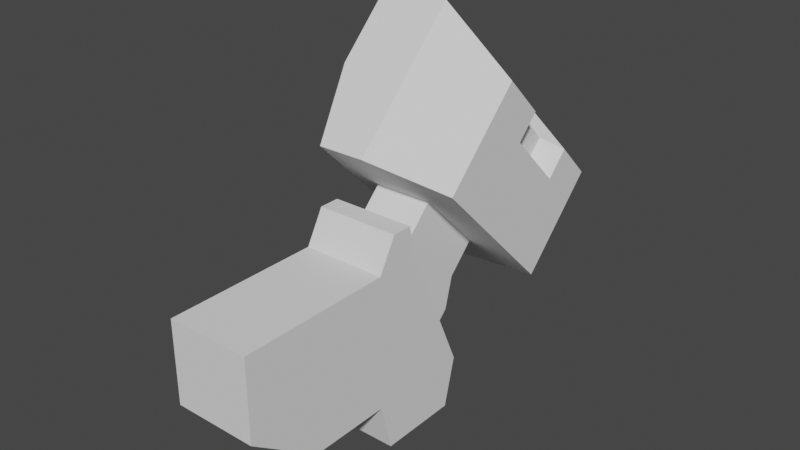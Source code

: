 # Source: Mainbotarm.blend  (saved by Blender 3.5.10; exported with 4.5.12 LTS)
import bpy
from mathutils import Matrix  # noqa: F401  (used for matrix-valued properties, if any)

bpy.ops.wm.read_factory_settings(use_empty=True)
scene = bpy.context.scene
scene.name = 'Scene'

# ---- collections
col_collection = bpy.data.collections.new('Collection'); scene.collection.children.link(col_collection)

# ---- world
world_world = bpy.data.worlds.new('World'); scene.world = world_world
world_world.use_nodes = True; world_world.node_tree.nodes.clear()
_N = world_world.node_tree.nodes; _L = world_world.node_tree.links
n0 = _N.new('ShaderNodeOutputWorld'); n0.name = 'World Output'; n0.location = (300, 300)
n1 = _N.new('ShaderNodeBackground'); n1.name = 'Background'; n1.location = (10, 300)
n1.inputs[0].default_value = (0.05088, 0.05088, 0.05088, 1.0)
_L.new(n1.outputs[0], n0.inputs[0])
n0.is_active_output = True
world_world.color = (0.05088, 0.05088, 0.05088)
world_world.use_sun_shadow = False
world_world.sun_shadow_jitter_overblur = 0.0

# ---- meshes
me_cube_011 = bpy.data.meshes.new('Cube.011')
me_cube_011.from_pydata([(0.2413, -2.022, -0.3728), (0.2413, -0.7696, -0.3728), (0.2413, -1.574, -1.214), (0.2413, -0.3966, -1.214), (0.7629, -2.022, -0.3728), (0.7629, -0.7696, -0.3728), (0.7629, -1.574, -1.214), (0.7629, -0.3966, -1.214), (0.2413, -2.022, -0.8893), (0.2413, -1.057, -0.3728), (0.2413, -0.5405, -0.8893), (0.2413, -1.057, -1.214), (0.5021, -1.574, -1.214), (0.5021, -0.3966, -1.214), (0.7629, -1.057, -1.214), (0.7629, -2.022, -0.8893), (0.7629, -0.5405, -0.8893), (0.7629, -1.057, -0.3728), (0.5021, -2.022, -0.3728), (0.5021, -0.7696, -0.3728), (0.5021, -0.5405, -0.8893), (0.5021, -2.022, -0.8893), (0.5021, -1.057, -0.3728), (0.7629, -1.057, -0.8893), (0.5021, -1.057, -1.214), (0.2413, -1.057, -0.8893), (0.2413, -0.474, -1.523), (0.7629, -0.474, -1.523), (0.2413, -0.9798, -1.523), (0.5021, -0.474, -1.523), (0.7629, -0.9798, -1.523), (0.5021, -0.9798, -1.523), (0.2413, -0.9432, -0.1699), (0.2413, -0.8161, -0.1699), (0.5021, -0.8161, -0.1699), (0.7629, -0.8161, -0.1699), (0.7629, -0.9432, -0.1699), (0.5021, -0.9432, -0.1699), (0.1463, -0.839, 0.1295), (0.01533, -0.1264, 0.8421), (0.1463, -0.1717, -0.5379), (0.01533, 0.541, 0.1748), (0.9889, -0.7496, 0.04005), (0.9889, -0.2532, 0.5364), (0.9889, -0.1717, -0.5379), (0.9889, 0.3247, -0.04149), (0.1463, -0.5053, -0.2042), (0.01533, -0.4827, 0.4858), (0.01533, 0.2073, 0.5085), (0.01533, 0.1847, -0.1815), (0.4515, -0.1717, -0.5379), (0.4515, 0.541, 0.1748), (0.9889, 0.1847, -0.1815), (0.9889, -0.5053, -0.2042), (0.9889, -0.008949, 0.2922), (0.9889, -0.3933, 0.3964), (0.4515, -0.8424, 0.1328), (0.4515, -0.1297, 0.8455), (0.4515, 0.2073, 0.5085), (0.4515, -0.5053, -0.2042), (0.4515, -0.486, 0.4892), (0.9889, -0.149, 0.1521), (0.01533, -0.149, 0.1521), (0.1463, 0.1379, -0.8474), (0.01533, 0.8505, -0.1348), (0.9889, 0.04845, -0.758), (0.9889, 0.5448, -0.2616), (0.01533, 0.4942, -0.4911), (0.4515, 0.1412, -0.8508), (0.4515, 0.8539, -0.1381), (0.9889, 0.4048, -0.4016), (0.4515, 0.4976, -0.4944), (0.4601, 0.4343, 0.1628), (0.845, 0.2794, 0.007874), (0.845, 0.1791, -0.09244), (0.845, 0.04041, 0.2469), (0.4601, 0.1953, 0.4018), (0.845, -0.0599, 0.1465), (0.3208, -0.7279, -0.317), (0.3208, -0.5465, -0.1356), (0.3208, -0.3309, -0.714), (0.3208, -0.1495, -0.5326), (0.6834, -0.7279, -0.317), (0.6834, -0.5465, -0.1356), (0.6834, -0.3309, -0.714), (0.6834, -0.1495, -0.5326), (0.3208, -0.3838, -0.914), (0.3208, -0.9279, -0.3699), (0.6834, -0.3838, -0.914), (0.6834, -0.9279, -0.3699), (0.3208, -0.4553, -0.9855), (0.3208, -0.9994, -0.4414), (0.6834, -0.4553, -0.9855), (0.6834, -0.9994, -0.4414), (0.3208, -0.6822, -0.9948), (0.3208, -1.009, -0.6683), (0.6834, -0.6822, -0.9948), (0.6834, -1.009, -0.6683)], [], [(25, 10, 3, 11), (3, 13, 29, 26), (23, 16, 5, 17), (19, 1, 33, 34), (21, 15, 4, 18), (20, 10, 1, 19), (16, 20, 19, 5), (7, 13, 20, 16), (13, 3, 10, 20), (8, 21, 18, 0), (2, 12, 21, 8), (12, 6, 15, 21), (18, 22, 9, 0), (4, 17, 22, 18), (22, 17, 36, 37), (15, 23, 17, 4), (6, 14, 23, 15), (14, 7, 16, 23), (12, 24, 14, 6), (2, 11, 24, 12), (24, 11, 28, 31), (8, 25, 11, 2), (0, 9, 25, 8), (9, 1, 10, 25), (31, 29, 27, 30), (28, 26, 29, 31), (11, 3, 26, 28), (14, 24, 31, 30), (7, 14, 30, 27), (13, 7, 27, 29), (37, 34, 33, 32), (36, 35, 34, 37), (1, 9, 32, 33), (5, 19, 34, 35), (9, 22, 37, 32), (17, 5, 35, 36), (62, 48, 41, 49), (50, 40, 63, 68), (61, 54, 43, 55), (60, 57, 39, 47), (59, 53, 42, 56), (58, 48, 39, 57), (54, 58, 57, 43), (45, 51, 72, 73), (51, 41, 48, 58), (46, 59, 56, 38), (40, 50, 59, 46), (50, 44, 53, 59), (56, 60, 47, 38), (42, 55, 60, 56), (55, 43, 57, 60), (53, 61, 55, 42), (44, 52, 61, 53), (52, 45, 73, 74), (49, 41, 64, 67), (52, 44, 65, 70), (41, 51, 69, 64), (46, 62, 49, 40), (38, 47, 62, 46), (47, 39, 48, 62), (71, 69, 66, 70), (68, 71, 70, 65), (63, 67, 71, 68), (67, 64, 69, 71), (45, 52, 70, 66), (44, 50, 68, 65), (51, 45, 66, 69), (40, 49, 67, 63), (73, 72, 76, 75), (74, 73, 75, 77), (51, 58, 76, 72), (54, 61, 77, 75), (61, 52, 74, 77), (58, 54, 75, 76), (78, 79, 81, 80), (80, 81, 85, 84), (84, 85, 83, 82), (82, 83, 79, 78), (84, 82, 89, 88), (85, 81, 79, 83), (88, 89, 93, 92), (82, 78, 87, 89), (80, 84, 88, 86), (78, 80, 86, 87), (93, 91, 95, 97), (87, 86, 90, 91), (89, 87, 91, 93), (86, 88, 92, 90), (94, 96, 97, 95), (90, 92, 96, 94), (92, 93, 97, 96), (91, 90, 94, 95)])
_uv = me_cube_011.uv_layers.new(name='UVMap')
_uv.uv.foreach_set('vector', [0.1193, 0.247, 0.1728, 0.3497, 0.1231, 0.412, 0.0548, 0.2806, 0.1892, 0.1221, 0.1892, 0.06156, 0.2581, 0.06406, 0.2581, 0.1246, 0.393, 0.1827, 0.4464, 0.08001, 0.5254, 0.179, 0.4957, 0.2362, 0.6973, 0.3618, 0.6384, 0.36, 0.6374, 0.3157, 0.6963, 0.3175, 0.5665, 0.2413, 0.6344, 0.2432, 0.6232, 0.3387, 0.5553, 0.3369, 0.6967, 0.4887, 0.6378, 0.487, 0.6384, 0.36, 0.6973, 0.3618, 0.7556, 0.4905, 0.6967, 0.4887, 0.6973, 0.3618, 0.7562, 0.3636, 0.7552, 0.5703, 0.6963, 0.5685, 0.6967, 0.4887, 0.7556, 0.4905, 0.6963, 0.5685, 0.6374, 0.5667, 0.6378, 0.487, 0.6967, 0.4887, 0.4987, 0.2394, 0.5665, 0.2413, 0.5553, 0.3369, 0.4875, 0.335, 0.191, 0.4319, 0.191, 0.4962, 0.05545, 0.4962, 0.05545, 0.4319, 0.191, 0.4962, 0.191, 0.5605, 0.05545, 0.5605, 0.05545, 0.4962, 0.5553, 0.3369, 0.5665, 0.5148, 0.4987, 0.513, 0.4875, 0.335, 0.6232, 0.3387, 0.6344, 0.5167, 0.5665, 0.5148, 0.5553, 0.3369, 0.5665, 0.5148, 0.6344, 0.5167, 0.6313, 0.5753, 0.5634, 0.5734, 0.2931, 0.3746, 0.393, 0.1827, 0.4957, 0.2362, 0.3958, 0.4281, 0.2749, 0.2519, 0.3284, 0.1492, 0.393, 0.1827, 0.2931, 0.3746, 0.3284, 0.1492, 0.3967, 0.01782, 0.4464, 0.08001, 0.393, 0.1827, 0.191, 0.4962, 0.2842, 0.4962, 0.2842, 0.5605, 0.191, 0.5605, 0.191, 0.4319, 0.2842, 0.4319, 0.2842, 0.4962, 0.191, 0.4962, 0.2842, 0.4962, 0.2842, 0.4319, 0.3501, 0.4319, 0.3501, 0.4962, 0.01955, 0.05507, 0.1193, 0.247, 0.0548, 0.2806, 0.001378, 0.1779, 0.1222, 0.001544, 0.222, 0.1935, 0.1193, 0.247, 0.01955, 0.05507, 0.222, 0.1935, 0.2517, 0.2507, 0.1728, 0.3497, 0.1193, 0.247, 0.3501, 0.4962, 0.4414, 0.4962, 0.4414, 0.5605, 0.3501, 0.5605, 0.3501, 0.4319, 0.4414, 0.4319, 0.4414, 0.4962, 0.3501, 0.4962, 0.0548, 0.2806, 0.1231, 0.412, 0.05368, 0.4286, 0.001378, 0.328, 0.2842, 0.5605, 0.2842, 0.4962, 0.3501, 0.4962, 0.3501, 0.5605, 0.3967, 0.01782, 0.3284, 0.1492, 0.2749, 0.1018, 0.3273, 0.001227, 0.1892, 0.06156, 0.1892, 0.001037, 0.2581, 0.003537, 0.2581, 0.06406, 0.5634, 0.5734, 0.5649, 0.5968, 0.4971, 0.595, 0.4956, 0.5715, 0.6313, 0.5753, 0.6328, 0.5987, 0.5649, 0.5968, 0.5634, 0.5734, 0.2517, 0.2507, 0.222, 0.1935, 0.2741, 0.1951, 0.2872, 0.2204, 0.7562, 0.3636, 0.6973, 0.3618, 0.6963, 0.3175, 0.7552, 0.3193, 0.4987, 0.513, 0.5665, 0.5148, 0.5634, 0.5734, 0.4956, 0.5715, 0.4957, 0.2362, 0.5254, 0.179, 0.5609, 0.2092, 0.5478, 0.2345, 0.7527, 0.1073, 0.8661, 0.1073, 0.8661, 0.2137, 0.7527, 0.2137, 0.5277, 0.6704, 0.5277, 0.602, 0.6258, 0.602, 0.6268, 0.6704, 0.6805, 0.651, 0.6361, 0.651, 0.6361, 0.5736, 0.6805, 0.5736, 0.8986, 0.8855, 0.8986, 0.7721, 0.9962, 0.7722, 0.9962, 0.8856, 0.422, 0.6704, 0.422, 0.7909, 0.3446, 0.7909, 0.3152, 0.6704, 0.1088, 0.6964, 0.1115, 0.7959, 0.004742, 0.7959, 0.0009855, 0.6964, 0.1186, 0.5638, 0.1088, 0.6964, 0.0009855, 0.6964, 0.04047, 0.5638, 0.04955, 0.8245, 0.04955, 0.9779, 0.03178, 0.9671, 0.03178, 0.8572, 0.2156, 0.6964, 0.2183, 0.7959, 0.1115, 0.7959, 0.1088, 0.6964, 0.422, 0.602, 0.422, 0.6704, 0.3152, 0.6704, 0.3162, 0.602, 0.5277, 0.602, 0.5277, 0.6704, 0.422, 0.6704, 0.422, 0.602, 0.5277, 0.6704, 0.5277, 0.7909, 0.422, 0.7909, 0.422, 0.6704, 0.8986, 0.9989, 0.8986, 0.8855, 0.9962, 0.8856, 0.9669, 0.999, 0.7754, 0.999, 0.7754, 0.8856, 0.8986, 0.8855, 0.8986, 0.9989, 0.7754, 0.8856, 0.7754, 0.841, 0.8986, 0.7721, 0.8986, 0.8855, 0.7935, 0.651, 0.6805, 0.651, 0.6805, 0.5736, 0.7935, 0.5736, 0.7935, 0.7568, 0.6805, 0.7568, 0.6805, 0.651, 0.7935, 0.651, 0.00674, 0.8001, 0.04955, 0.8245, 0.03178, 0.8572, 0.001116, 0.8397, 0.7527, 0.2137, 0.8661, 0.2137, 0.8661, 0.3124, 0.7527, 0.3124, 0.6805, 0.7568, 0.7935, 0.7568, 0.7935, 0.8265, 0.6805, 0.8265, 0.2183, 0.7959, 0.2156, 0.6964, 0.3158, 0.6964, 0.3174, 0.7959, 0.6378, 0.1073, 0.7527, 0.1073, 0.7527, 0.2137, 0.6378, 0.2137, 0.6378, 0.0009766, 0.7527, 0.0009766, 0.7527, 0.1073, 0.6378, 0.1073, 0.7527, 0.0009766, 0.8661, 0.0009766, 0.8661, 0.1073, 0.7527, 0.1073, 0.8577, 0.43, 0.8577, 0.3173, 0.9817, 0.3828, 0.9817, 0.4271, 0.8577, 0.5427, 0.8577, 0.43, 0.9817, 0.4271, 0.9817, 0.5397, 0.789, 0.5415, 0.7595, 0.4284, 0.8577, 0.43, 0.8577, 0.5427, 0.7595, 0.4284, 0.7595, 0.3157, 0.8577, 0.3173, 0.8577, 0.43, 0.6361, 0.7568, 0.6805, 0.7568, 0.6805, 0.8265, 0.6361, 0.8265, 0.5277, 0.7909, 0.5277, 0.6704, 0.6268, 0.6704, 0.5974, 0.7909, 0.2156, 0.6964, 0.2254, 0.5638, 0.2959, 0.5638, 0.3158, 0.6964, 0.6378, 0.2137, 0.7527, 0.2137, 0.7527, 0.3124, 0.6378, 0.3124, 0.2732, 0.3215, 0.2732, 0.4184, 0.1956, 0.4242, 0.1956, 0.3273, 0.4446, 0.3425, 0.4764, 0.3425, 0.4764, 0.4183, 0.4446, 0.4183, 0.01984, 0.5054, 0.01984, 0.6114, 0.0009766, 0.5963, 0.0009766, 0.5204, 0.1014, 0.9483, 0.06066, 0.9719, 0.053, 0.9347, 0.08219, 0.9178, 0.03562, 0.4029, 0.03562, 0.5094, 0.0009766, 0.4926, 0.0009766, 0.4164, 0.1014, 0.7994, 0.1014, 0.9483, 0.08219, 0.9178, 0.08219, 0.8112, 0.2048, 0.8224, 0.2623, 0.8224, 0.2623, 0.9483, 0.2048, 0.9483, 0.601, 0.861, 0.6023, 0.9188, 0.5198, 0.9194, 0.5186, 0.8615, 0.3657, 0.8224, 0.4232, 0.8224, 0.4232, 0.9483, 0.3657, 0.9483, 0.4267, 0.8558, 0.4263, 0.7946, 0.5123, 0.7941, 0.5127, 0.8552, 0.3657, 0.8224, 0.3657, 0.9483, 0.3256, 0.9716, 0.3256, 0.7991, 0.1218, 0.566, 0.2034, 0.5638, 0.2034, 0.6892, 0.1218, 0.6914, 0.3256, 0.7991, 0.3256, 0.9716, 0.303, 0.9716, 0.303, 0.7991, 0.4267, 0.8558, 0.5127, 0.8552, 0.5152, 0.8977, 0.4292, 0.8982, 0.601, 0.861, 0.5186, 0.8615, 0.5198, 0.8174, 0.6023, 0.8169, 0.2048, 0.8224, 0.2048, 0.9483, 0.1648, 0.9717, 0.1648, 0.7991, 0.4293, 0.9223, 0.5154, 0.9218, 0.5123, 0.9618, 0.4263, 0.9623, 0.1648, 0.7991, 0.1648, 0.9717, 0.1421, 0.9717, 0.1421, 0.7991, 0.4292, 0.8982, 0.5152, 0.8977, 0.5154, 0.9218, 0.4293, 0.9223, 0.6023, 0.8169, 0.5198, 0.8174, 0.5193, 0.7947, 0.6018, 0.7941, 0.5053, 0.03866, 0.5909, 0.03866, 0.5909, 0.1476, 0.5053, 0.1476, 0.5053, 0.0009766, 0.5909, 0.0009766, 0.5909, 0.03866, 0.5053, 0.03866, 0.303, 0.7991, 0.303, 0.9716, 0.2655, 0.9371, 0.2655, 0.8336, 0.1421, 0.7991, 0.1421, 0.9717, 0.1047, 0.9372, 0.1047, 0.8336])
me_cube_011.update()

# ---- objects
ob_cube_009 = bpy.data.objects.new('Cube.009', me_cube_011)

# ---- transforms, parenting, visibility, modifiers, constraints
ob_cube_009.location = (0.0, 0.0, 0.0)

# ---- collection membership
col_collection.objects.link(ob_cube_009)

# ---- scene / render settings (as saved in the file)
scene.frame_start = 1; scene.frame_end = 250; scene.frame_set(1)
scene.render.engine = 'BLENDER_EEVEE_NEXT'
scene.cycles.sampling_pattern = 'TABULATED_SOBOL'
scene.view_settings.view_transform = 'Filmic'
bpy.context.view_layer.update()

# ---- added for rendering (the .blend has no active camera and no usable light): camera, sun
cam_auto = bpy.data.cameras.new('AutoCamera')
cam_auto.lens = 50.0
cam_auto.sensor_width = 36.0
cam_auto.clip_end = 1000.0
ob_auto_camera = bpy.data.objects.new('AutoCamera', cam_auto)
scene.collection.objects.link(ob_auto_camera)
ob_auto_camera.location = (4.06519, -4.85991, 2.51165)
ob_auto_camera.rotation_euler = (1.09748, -7.21219e-08, 0.694738)
scene.camera = ob_auto_camera
light_auto_sun = bpy.data.lights.new('AutoSun', 'SUN')
light_auto_sun.energy = 3.0
light_auto_sun.angle = 0.0523599
ob_auto_sun = bpy.data.objects.new('AutoSun', light_auto_sun)
scene.collection.objects.link(ob_auto_sun)
ob_auto_sun.rotation_euler = (0.872665, 0.174533, 0.523599)
bpy.context.view_layer.update()
